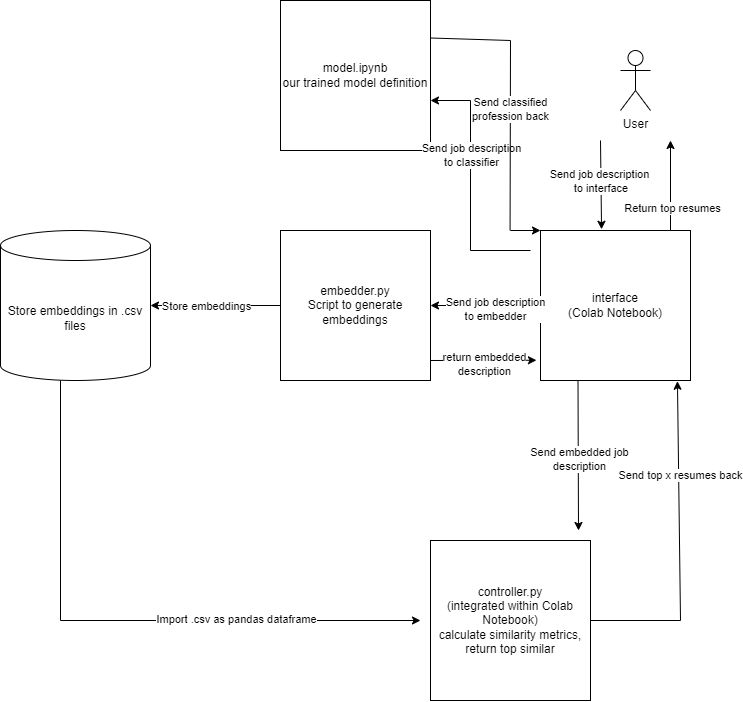

The diagram above was exported from draw.io. Its source (the exported page's mxGraphModel, read from the mxfile embedded in the PNG):
<mxGraphModel dx="1593" dy="773" grid="1" gridSize="10" guides="1" tooltips="1" connect="1" arrows="1" fold="1" page="1" pageScale="1" pageWidth="850" pageHeight="1100" math="0" shadow="0">
  <root>
    <mxCell id="0" />
    <mxCell id="1" parent="0" />
    <mxCell id="xGmV3gk2n80lISf1vun5-1" value="Store embeddings in .csv files" style="shape=cylinder3;whiteSpace=wrap;html=1;boundedLbl=1;backgroundOutline=1;size=15;" parent="1" vertex="1">
      <mxGeometry x="40" y="250" width="150" height="150" as="geometry" />
    </mxCell>
    <mxCell id="xGmV3gk2n80lISf1vun5-2" value="embedder.py&lt;div&gt;Script to generate embeddings&lt;/div&gt;" style="whiteSpace=wrap;html=1;aspect=fixed;" parent="1" vertex="1">
      <mxGeometry x="320" y="250" width="150" height="150" as="geometry" />
    </mxCell>
    <mxCell id="xGmV3gk2n80lISf1vun5-3" value="" style="endArrow=classic;html=1;rounded=0;entryX=1;entryY=0.5;entryDx=0;entryDy=0;entryPerimeter=0;exitX=0;exitY=0.5;exitDx=0;exitDy=0;" parent="1" source="xGmV3gk2n80lISf1vun5-2" target="xGmV3gk2n80lISf1vun5-1" edge="1">
      <mxGeometry width="50" height="50" relative="1" as="geometry">
        <mxPoint x="350" y="340" as="sourcePoint" />
        <mxPoint x="400" y="290" as="targetPoint" />
      </mxGeometry>
    </mxCell>
    <mxCell id="xGmV3gk2n80lISf1vun5-10" value="Store embeddings" style="edgeLabel;html=1;align=center;verticalAlign=middle;resizable=0;points=[];" parent="xGmV3gk2n80lISf1vun5-3" vertex="1" connectable="0">
      <mxGeometry x="0.1538" relative="1" as="geometry">
        <mxPoint as="offset" />
      </mxGeometry>
    </mxCell>
    <mxCell id="xGmV3gk2n80lISf1vun5-4" value="interface&lt;div&gt;(Colab Notebook)&lt;/div&gt;" style="whiteSpace=wrap;html=1;aspect=fixed;" parent="1" vertex="1">
      <mxGeometry x="580" y="250" width="150" height="150" as="geometry" />
    </mxCell>
    <mxCell id="xGmV3gk2n80lISf1vun5-5" value="User" style="shape=umlActor;verticalLabelPosition=bottom;verticalAlign=top;html=1;outlineConnect=0;" parent="1" vertex="1">
      <mxGeometry x="660" y="70" width="30" height="60" as="geometry" />
    </mxCell>
    <mxCell id="xGmV3gk2n80lISf1vun5-6" value="" style="endArrow=classic;html=1;rounded=0;entryX=0.407;entryY=-0.008;entryDx=0;entryDy=0;entryPerimeter=0;" parent="1" target="xGmV3gk2n80lISf1vun5-4" edge="1">
      <mxGeometry width="50" height="50" relative="1" as="geometry">
        <mxPoint x="640" y="160" as="sourcePoint" />
        <mxPoint x="690" y="110" as="targetPoint" />
      </mxGeometry>
    </mxCell>
    <mxCell id="xGmV3gk2n80lISf1vun5-7" value="Send job description&lt;div&gt;&amp;nbsp;to interface&lt;/div&gt;" style="edgeLabel;html=1;align=center;verticalAlign=middle;resizable=0;points=[];" parent="xGmV3gk2n80lISf1vun5-6" vertex="1" connectable="0">
      <mxGeometry x="-0.0998" y="-2" relative="1" as="geometry">
        <mxPoint as="offset" />
      </mxGeometry>
    </mxCell>
    <mxCell id="xGmV3gk2n80lISf1vun5-8" value="" style="endArrow=classic;html=1;rounded=0;entryX=1;entryY=0.5;entryDx=0;entryDy=0;" parent="1" target="xGmV3gk2n80lISf1vun5-2" edge="1">
      <mxGeometry width="50" height="50" relative="1" as="geometry">
        <mxPoint x="570" y="325" as="sourcePoint" />
        <mxPoint x="560" y="300" as="targetPoint" />
      </mxGeometry>
    </mxCell>
    <mxCell id="xGmV3gk2n80lISf1vun5-9" value="Send job description&lt;div&gt;to embedder&lt;/div&gt;" style="edgeLabel;html=1;align=center;verticalAlign=middle;resizable=0;points=[];" parent="xGmV3gk2n80lISf1vun5-8" vertex="1" connectable="0">
      <mxGeometry x="-0.28" y="3" relative="1" as="geometry">
        <mxPoint as="offset" />
      </mxGeometry>
    </mxCell>
    <mxCell id="xGmV3gk2n80lISf1vun5-12" value="controller.py&lt;div&gt;(integrated within Colab Notebook)&lt;br&gt;&lt;div&gt;calculate similarity metrics, return top similar&lt;/div&gt;&lt;/div&gt;" style="whiteSpace=wrap;html=1;aspect=fixed;" parent="1" vertex="1">
      <mxGeometry x="470" y="560" width="160" height="160" as="geometry" />
    </mxCell>
    <mxCell id="xGmV3gk2n80lISf1vun5-13" value="" style="endArrow=classic;html=1;rounded=0;entryX=-0.027;entryY=0.865;entryDx=0;entryDy=0;entryPerimeter=0;" parent="1" target="xGmV3gk2n80lISf1vun5-4" edge="1">
      <mxGeometry width="50" height="50" relative="1" as="geometry">
        <mxPoint x="470" y="380" as="sourcePoint" />
        <mxPoint x="520" y="330" as="targetPoint" />
      </mxGeometry>
    </mxCell>
    <mxCell id="xGmV3gk2n80lISf1vun5-14" value="return embedded&lt;div&gt;description&lt;/div&gt;" style="edgeLabel;html=1;align=center;verticalAlign=middle;resizable=0;points=[];" parent="xGmV3gk2n80lISf1vun5-13" vertex="1" connectable="0">
      <mxGeometry x="0.0003" y="-4" relative="1" as="geometry">
        <mxPoint as="offset" />
      </mxGeometry>
    </mxCell>
    <mxCell id="xGmV3gk2n80lISf1vun5-15" value="" style="endArrow=classic;html=1;rounded=0;exitX=0.25;exitY=1;exitDx=0;exitDy=0;" parent="1" source="xGmV3gk2n80lISf1vun5-4" edge="1">
      <mxGeometry width="50" height="50" relative="1" as="geometry">
        <mxPoint x="680" y="540" as="sourcePoint" />
        <mxPoint x="618" y="550" as="targetPoint" />
      </mxGeometry>
    </mxCell>
    <mxCell id="xGmV3gk2n80lISf1vun5-16" value="Send embedded job&lt;div&gt;description&lt;/div&gt;" style="edgeLabel;html=1;align=center;verticalAlign=middle;resizable=0;points=[];" parent="xGmV3gk2n80lISf1vun5-15" vertex="1" connectable="0">
      <mxGeometry x="0.0534" y="1" relative="1" as="geometry">
        <mxPoint as="offset" />
      </mxGeometry>
    </mxCell>
    <mxCell id="xGmV3gk2n80lISf1vun5-19" value="" style="endArrow=classic;html=1;rounded=0;" parent="1" edge="1">
      <mxGeometry width="50" height="50" relative="1" as="geometry">
        <mxPoint x="100" y="640" as="sourcePoint" />
        <mxPoint x="460" y="640" as="targetPoint" />
      </mxGeometry>
    </mxCell>
    <mxCell id="xGmV3gk2n80lISf1vun5-22" value="Import .csv as pandas dataframe" style="edgeLabel;html=1;align=center;verticalAlign=middle;resizable=0;points=[];" parent="xGmV3gk2n80lISf1vun5-19" vertex="1" connectable="0">
      <mxGeometry x="-0.0222" y="2" relative="1" as="geometry">
        <mxPoint as="offset" />
      </mxGeometry>
    </mxCell>
    <mxCell id="xGmV3gk2n80lISf1vun5-21" value="" style="endArrow=none;html=1;rounded=0;entryX=0.4;entryY=1;entryDx=0;entryDy=0;entryPerimeter=0;" parent="1" target="xGmV3gk2n80lISf1vun5-1" edge="1">
      <mxGeometry width="50" height="50" relative="1" as="geometry">
        <mxPoint x="100" y="640" as="sourcePoint" />
        <mxPoint x="150" y="590" as="targetPoint" />
      </mxGeometry>
    </mxCell>
    <mxCell id="xGmV3gk2n80lISf1vun5-23" value="" style="endArrow=none;html=1;rounded=0;" parent="1" edge="1">
      <mxGeometry width="50" height="50" relative="1" as="geometry">
        <mxPoint x="630" y="640" as="sourcePoint" />
        <mxPoint x="720" y="640" as="targetPoint" />
      </mxGeometry>
    </mxCell>
    <mxCell id="xGmV3gk2n80lISf1vun5-24" value="" style="endArrow=classic;html=1;rounded=0;entryX=0.913;entryY=1.005;entryDx=0;entryDy=0;entryPerimeter=0;" parent="1" target="xGmV3gk2n80lISf1vun5-4" edge="1">
      <mxGeometry width="50" height="50" relative="1" as="geometry">
        <mxPoint x="720" y="640" as="sourcePoint" />
        <mxPoint x="770" y="590" as="targetPoint" />
      </mxGeometry>
    </mxCell>
    <mxCell id="xGmV3gk2n80lISf1vun5-25" value="Send top x resumes back" style="edgeLabel;html=1;align=center;verticalAlign=middle;resizable=0;points=[];" parent="xGmV3gk2n80lISf1vun5-24" vertex="1" connectable="0">
      <mxGeometry x="0.2204" y="-1" relative="1" as="geometry">
        <mxPoint as="offset" />
      </mxGeometry>
    </mxCell>
    <mxCell id="xGmV3gk2n80lISf1vun5-26" value="" style="endArrow=classic;html=1;rounded=0;" parent="1" edge="1">
      <mxGeometry width="50" height="50" relative="1" as="geometry">
        <mxPoint x="710" y="250" as="sourcePoint" />
        <mxPoint x="710" y="160" as="targetPoint" />
      </mxGeometry>
    </mxCell>
    <mxCell id="xGmV3gk2n80lISf1vun5-27" value="Return top resumes" style="edgeLabel;html=1;align=center;verticalAlign=middle;resizable=0;points=[];" parent="xGmV3gk2n80lISf1vun5-26" vertex="1" connectable="0">
      <mxGeometry x="-0.5111" y="-1" relative="1" as="geometry">
        <mxPoint as="offset" />
      </mxGeometry>
    </mxCell>
    <mxCell id="IElWQMQTiR5L48iSonC5-1" value="model.ipynb&lt;div&gt;our trained model definition&lt;/div&gt;" style="whiteSpace=wrap;html=1;aspect=fixed;" vertex="1" parent="1">
      <mxGeometry x="320" y="20" width="150" height="150" as="geometry" />
    </mxCell>
    <mxCell id="IElWQMQTiR5L48iSonC5-8" value="" style="endArrow=none;html=1;rounded=0;" edge="1" parent="1">
      <mxGeometry width="50" height="50" relative="1" as="geometry">
        <mxPoint x="570" y="270" as="sourcePoint" />
        <mxPoint x="510" y="270" as="targetPoint" />
      </mxGeometry>
    </mxCell>
    <mxCell id="IElWQMQTiR5L48iSonC5-9" value="" style="endArrow=none;html=1;rounded=0;" edge="1" parent="1">
      <mxGeometry width="50" height="50" relative="1" as="geometry">
        <mxPoint x="510" y="270" as="sourcePoint" />
        <mxPoint x="510" y="120" as="targetPoint" />
      </mxGeometry>
    </mxCell>
    <mxCell id="IElWQMQTiR5L48iSonC5-12" value="Send job description&lt;div&gt;to classifier&lt;/div&gt;" style="edgeLabel;html=1;align=center;verticalAlign=middle;resizable=0;points=[];" vertex="1" connectable="0" parent="IElWQMQTiR5L48iSonC5-9">
      <mxGeometry x="0.2783" relative="1" as="geometry">
        <mxPoint as="offset" />
      </mxGeometry>
    </mxCell>
    <mxCell id="IElWQMQTiR5L48iSonC5-10" value="" style="endArrow=classic;html=1;rounded=0;entryX=1;entryY=0.5;entryDx=0;entryDy=0;" edge="1" parent="1">
      <mxGeometry width="50" height="50" relative="1" as="geometry">
        <mxPoint x="510" y="120" as="sourcePoint" />
        <mxPoint x="470" y="120" as="targetPoint" />
      </mxGeometry>
    </mxCell>
    <mxCell id="IElWQMQTiR5L48iSonC5-13" value="" style="endArrow=none;html=1;rounded=0;" edge="1" parent="1">
      <mxGeometry width="50" height="50" relative="1" as="geometry">
        <mxPoint x="549.57" y="250" as="sourcePoint" />
        <mxPoint x="550" y="60" as="targetPoint" />
      </mxGeometry>
    </mxCell>
    <mxCell id="IElWQMQTiR5L48iSonC5-14" value="Send classified&lt;div&gt;profession back&lt;/div&gt;" style="edgeLabel;html=1;align=center;verticalAlign=middle;resizable=0;points=[];" vertex="1" connectable="0" parent="IElWQMQTiR5L48iSonC5-13">
      <mxGeometry x="0.2783" relative="1" as="geometry">
        <mxPoint as="offset" />
      </mxGeometry>
    </mxCell>
    <mxCell id="IElWQMQTiR5L48iSonC5-15" value="" style="endArrow=classic;html=1;rounded=0;" edge="1" parent="1">
      <mxGeometry width="50" height="50" relative="1" as="geometry">
        <mxPoint x="550" y="250" as="sourcePoint" />
        <mxPoint x="580" y="250" as="targetPoint" />
      </mxGeometry>
    </mxCell>
    <mxCell id="IElWQMQTiR5L48iSonC5-17" value="" style="endArrow=none;html=1;rounded=0;entryX=1;entryY=0.25;entryDx=0;entryDy=0;" edge="1" parent="1" target="IElWQMQTiR5L48iSonC5-1">
      <mxGeometry width="50" height="50" relative="1" as="geometry">
        <mxPoint x="550" y="60" as="sourcePoint" />
        <mxPoint x="490" y="60" as="targetPoint" />
      </mxGeometry>
    </mxCell>
  </root>
</mxGraphModel>